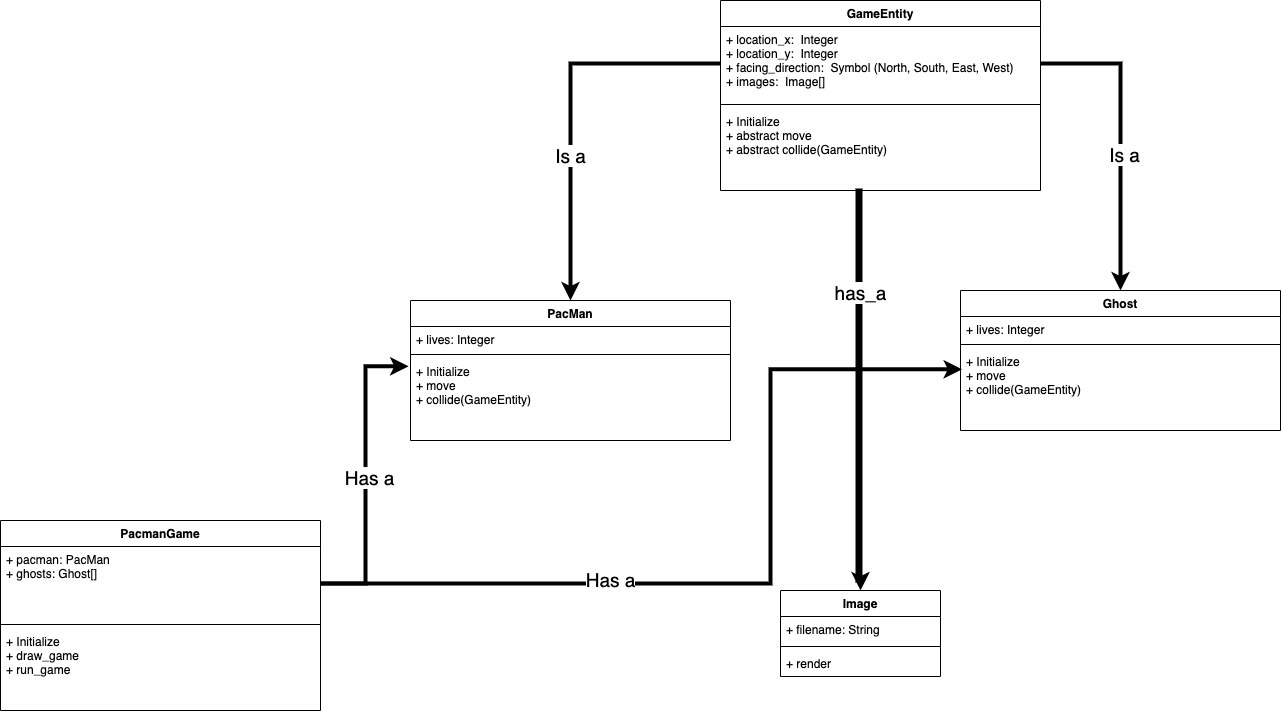

The diagram above was exported from draw.io. Its source (the exported page's mxGraphModel, read from the mxfile embedded in the PNG):
<mxGraphModel dx="2211" dy="704" grid="1" gridSize="10" guides="1" tooltips="1" connect="1" arrows="1" fold="1" page="1" pageScale="1" pageWidth="1169" pageHeight="826" background="#ffffff" math="0" shadow="0">
  <root>
    <mxCell id="0" />
    <mxCell id="1" parent="0" />
    <mxCell id="QxGuUUo5CoLuzZS2f3C9-45" value="GameEntity" style="swimlane;fontStyle=1;align=center;verticalAlign=top;childLayout=stackLayout;horizontal=1;startSize=26;horizontalStack=0;resizeParent=1;resizeParentMax=0;resizeLast=0;collapsible=1;marginBottom=0;" vertex="1" parent="1">
      <mxGeometry x="410" y="20" width="320" height="190" as="geometry" />
    </mxCell>
    <mxCell id="QxGuUUo5CoLuzZS2f3C9-46" value="+ location_x:  Integer&#10;+ location_y:  Integer&#10;+ facing_direction:  Symbol (North, South, East, West)&#10;+ images:  Image[]" style="text;strokeColor=none;fillColor=none;align=left;verticalAlign=top;spacingLeft=4;spacingRight=4;overflow=hidden;rotatable=0;points=[[0,0.5],[1,0.5]];portConstraint=eastwest;" vertex="1" parent="QxGuUUo5CoLuzZS2f3C9-45">
      <mxGeometry y="26" width="320" height="74" as="geometry" />
    </mxCell>
    <mxCell id="QxGuUUo5CoLuzZS2f3C9-47" value="" style="line;strokeWidth=1;fillColor=none;align=left;verticalAlign=middle;spacingTop=-1;spacingLeft=3;spacingRight=3;rotatable=0;labelPosition=right;points=[];portConstraint=eastwest;" vertex="1" parent="QxGuUUo5CoLuzZS2f3C9-45">
      <mxGeometry y="100" width="320" height="8" as="geometry" />
    </mxCell>
    <mxCell id="QxGuUUo5CoLuzZS2f3C9-48" value="+ Initialize&#10;+ abstract move&#10;+ abstract collide(GameEntity)&#10;" style="text;strokeColor=none;fillColor=none;align=left;verticalAlign=top;spacingLeft=4;spacingRight=4;overflow=hidden;rotatable=0;points=[[0,0.5],[1,0.5]];portConstraint=eastwest;" vertex="1" parent="QxGuUUo5CoLuzZS2f3C9-45">
      <mxGeometry y="108" width="320" height="82" as="geometry" />
    </mxCell>
    <mxCell id="QxGuUUo5CoLuzZS2f3C9-41" value="PacMan" style="swimlane;fontStyle=1;align=center;verticalAlign=top;childLayout=stackLayout;horizontal=1;startSize=26;horizontalStack=0;resizeParent=1;resizeParentMax=0;resizeLast=0;collapsible=1;marginBottom=0;" vertex="1" parent="1">
      <mxGeometry x="100" y="320" width="320" height="140" as="geometry" />
    </mxCell>
    <mxCell id="QxGuUUo5CoLuzZS2f3C9-42" value="+ lives: Integer" style="text;strokeColor=none;fillColor=none;align=left;verticalAlign=top;spacingLeft=4;spacingRight=4;overflow=hidden;rotatable=0;points=[[0,0.5],[1,0.5]];portConstraint=eastwest;" vertex="1" parent="QxGuUUo5CoLuzZS2f3C9-41">
      <mxGeometry y="26" width="320" height="24" as="geometry" />
    </mxCell>
    <mxCell id="QxGuUUo5CoLuzZS2f3C9-43" value="" style="line;strokeWidth=1;fillColor=none;align=left;verticalAlign=middle;spacingTop=-1;spacingLeft=3;spacingRight=3;rotatable=0;labelPosition=right;points=[];portConstraint=eastwest;" vertex="1" parent="QxGuUUo5CoLuzZS2f3C9-41">
      <mxGeometry y="50" width="320" height="8" as="geometry" />
    </mxCell>
    <mxCell id="QxGuUUo5CoLuzZS2f3C9-44" value="+ Initialize&#10;+ move&#10;+ collide(GameEntity)&#10;" style="text;strokeColor=none;fillColor=none;align=left;verticalAlign=top;spacingLeft=4;spacingRight=4;overflow=hidden;rotatable=0;points=[[0,0.5],[1,0.5]];portConstraint=eastwest;" vertex="1" parent="QxGuUUo5CoLuzZS2f3C9-41">
      <mxGeometry y="58" width="320" height="82" as="geometry" />
    </mxCell>
    <mxCell id="QxGuUUo5CoLuzZS2f3C9-49" style="edgeStyle=orthogonalEdgeStyle;rounded=0;orthogonalLoop=1;jettySize=auto;html=1;exitX=0;exitY=0.5;exitDx=0;exitDy=0;entryX=0.5;entryY=0;entryDx=0;entryDy=0;strokeWidth=4;" edge="1" parent="1" source="QxGuUUo5CoLuzZS2f3C9-46" target="QxGuUUo5CoLuzZS2f3C9-41">
      <mxGeometry relative="1" as="geometry" />
    </mxCell>
    <mxCell id="QxGuUUo5CoLuzZS2f3C9-50" value="&lt;font style=&quot;font-size: 19px&quot;&gt;Is a&lt;/font&gt;" style="edgeLabel;html=1;align=center;verticalAlign=middle;resizable=0;points=[];" vertex="1" connectable="0" parent="QxGuUUo5CoLuzZS2f3C9-49">
      <mxGeometry x="0.2475" y="-1" relative="1" as="geometry">
        <mxPoint as="offset" />
      </mxGeometry>
    </mxCell>
    <mxCell id="QxGuUUo5CoLuzZS2f3C9-51" value="Ghost" style="swimlane;fontStyle=1;align=center;verticalAlign=top;childLayout=stackLayout;horizontal=1;startSize=26;horizontalStack=0;resizeParent=1;resizeParentMax=0;resizeLast=0;collapsible=1;marginBottom=0;" vertex="1" parent="1">
      <mxGeometry x="650" y="310" width="320" height="140" as="geometry" />
    </mxCell>
    <mxCell id="QxGuUUo5CoLuzZS2f3C9-52" value="+ lives: Integer" style="text;strokeColor=none;fillColor=none;align=left;verticalAlign=top;spacingLeft=4;spacingRight=4;overflow=hidden;rotatable=0;points=[[0,0.5],[1,0.5]];portConstraint=eastwest;" vertex="1" parent="QxGuUUo5CoLuzZS2f3C9-51">
      <mxGeometry y="26" width="320" height="24" as="geometry" />
    </mxCell>
    <mxCell id="QxGuUUo5CoLuzZS2f3C9-53" value="" style="line;strokeWidth=1;fillColor=none;align=left;verticalAlign=middle;spacingTop=-1;spacingLeft=3;spacingRight=3;rotatable=0;labelPosition=right;points=[];portConstraint=eastwest;" vertex="1" parent="QxGuUUo5CoLuzZS2f3C9-51">
      <mxGeometry y="50" width="320" height="8" as="geometry" />
    </mxCell>
    <mxCell id="QxGuUUo5CoLuzZS2f3C9-54" value="+ Initialize&#10;+ move&#10;+ collide(GameEntity)&#10;" style="text;strokeColor=none;fillColor=none;align=left;verticalAlign=top;spacingLeft=4;spacingRight=4;overflow=hidden;rotatable=0;points=[[0,0.5],[1,0.5]];portConstraint=eastwest;" vertex="1" parent="QxGuUUo5CoLuzZS2f3C9-51">
      <mxGeometry y="58" width="320" height="82" as="geometry" />
    </mxCell>
    <mxCell id="QxGuUUo5CoLuzZS2f3C9-55" style="edgeStyle=orthogonalEdgeStyle;rounded=0;orthogonalLoop=1;jettySize=auto;html=1;exitX=1;exitY=0.5;exitDx=0;exitDy=0;strokeWidth=4;" edge="1" parent="1" source="QxGuUUo5CoLuzZS2f3C9-46" target="QxGuUUo5CoLuzZS2f3C9-51">
      <mxGeometry relative="1" as="geometry" />
    </mxCell>
    <mxCell id="QxGuUUo5CoLuzZS2f3C9-56" value="&lt;font style=&quot;font-size: 19px&quot;&gt;Is a&lt;/font&gt;" style="edgeLabel;html=1;align=center;verticalAlign=middle;resizable=0;points=[];" vertex="1" connectable="0" parent="QxGuUUo5CoLuzZS2f3C9-55">
      <mxGeometry x="0.1049" y="3" relative="1" as="geometry">
        <mxPoint as="offset" />
      </mxGeometry>
    </mxCell>
    <mxCell id="QxGuUUo5CoLuzZS2f3C9-61" style="edgeStyle=orthogonalEdgeStyle;rounded=0;orthogonalLoop=1;jettySize=auto;html=1;entryX=0.5;entryY=0;entryDx=0;entryDy=0;strokeWidth=4;" edge="1" parent="1" target="QxGuUUo5CoLuzZS2f3C9-57">
      <mxGeometry relative="1" as="geometry">
        <mxPoint x="550" y="600" as="sourcePoint" />
        <mxPoint x="460" y="547" as="targetPoint" />
        <Array as="points">
          <mxPoint x="547" y="600" />
          <mxPoint x="547" y="210" />
          <mxPoint x="550" y="210" />
        </Array>
      </mxGeometry>
    </mxCell>
    <mxCell id="QxGuUUo5CoLuzZS2f3C9-62" value="&lt;font style=&quot;font-size: 19px&quot;&gt;has_a&lt;/font&gt;" style="edgeLabel;html=1;align=center;verticalAlign=middle;resizable=0;points=[];" vertex="1" connectable="0" parent="QxGuUUo5CoLuzZS2f3C9-61">
      <mxGeometry x="0.2475" y="-1" relative="1" as="geometry">
        <mxPoint as="offset" />
      </mxGeometry>
    </mxCell>
    <mxCell id="QxGuUUo5CoLuzZS2f3C9-57" value="Image" style="swimlane;fontStyle=1;align=center;verticalAlign=top;childLayout=stackLayout;horizontal=1;startSize=26;horizontalStack=0;resizeParent=1;resizeParentMax=0;resizeLast=0;collapsible=1;marginBottom=0;" vertex="1" parent="1">
      <mxGeometry x="470" y="610" width="160" height="86" as="geometry" />
    </mxCell>
    <mxCell id="QxGuUUo5CoLuzZS2f3C9-58" value="+ filename: String" style="text;strokeColor=none;fillColor=none;align=left;verticalAlign=top;spacingLeft=4;spacingRight=4;overflow=hidden;rotatable=0;points=[[0,0.5],[1,0.5]];portConstraint=eastwest;" vertex="1" parent="QxGuUUo5CoLuzZS2f3C9-57">
      <mxGeometry y="26" width="160" height="26" as="geometry" />
    </mxCell>
    <mxCell id="QxGuUUo5CoLuzZS2f3C9-59" value="" style="line;strokeWidth=1;fillColor=none;align=left;verticalAlign=middle;spacingTop=-1;spacingLeft=3;spacingRight=3;rotatable=0;labelPosition=right;points=[];portConstraint=eastwest;" vertex="1" parent="QxGuUUo5CoLuzZS2f3C9-57">
      <mxGeometry y="52" width="160" height="8" as="geometry" />
    </mxCell>
    <mxCell id="QxGuUUo5CoLuzZS2f3C9-60" value="+ render" style="text;strokeColor=none;fillColor=none;align=left;verticalAlign=top;spacingLeft=4;spacingRight=4;overflow=hidden;rotatable=0;points=[[0,0.5],[1,0.5]];portConstraint=eastwest;" vertex="1" parent="QxGuUUo5CoLuzZS2f3C9-57">
      <mxGeometry y="60" width="160" height="26" as="geometry" />
    </mxCell>
    <mxCell id="QxGuUUo5CoLuzZS2f3C9-67" style="edgeStyle=orthogonalEdgeStyle;rounded=0;orthogonalLoop=1;jettySize=auto;html=1;exitX=1;exitY=0.5;exitDx=0;exitDy=0;entryX=-0.006;entryY=0.095;entryDx=0;entryDy=0;strokeWidth=4;entryPerimeter=0;" edge="1" parent="1" source="QxGuUUo5CoLuzZS2f3C9-64" target="QxGuUUo5CoLuzZS2f3C9-44">
      <mxGeometry relative="1" as="geometry" />
    </mxCell>
    <mxCell id="QxGuUUo5CoLuzZS2f3C9-68" value="&lt;font style=&quot;font-size: 19px&quot;&gt;Has a&lt;/font&gt;" style="edgeLabel;html=1;align=center;verticalAlign=middle;resizable=0;points=[];" vertex="1" connectable="0" parent="QxGuUUo5CoLuzZS2f3C9-67">
      <mxGeometry x="-0.0065" y="-3" relative="1" as="geometry">
        <mxPoint as="offset" />
      </mxGeometry>
    </mxCell>
    <mxCell id="QxGuUUo5CoLuzZS2f3C9-69" style="edgeStyle=orthogonalEdgeStyle;rounded=0;orthogonalLoop=1;jettySize=auto;html=1;exitX=1;exitY=0.5;exitDx=0;exitDy=0;entryX=0.005;entryY=0.254;entryDx=0;entryDy=0;entryPerimeter=0;strokeWidth=4;" edge="1" parent="1" source="QxGuUUo5CoLuzZS2f3C9-64" target="QxGuUUo5CoLuzZS2f3C9-54">
      <mxGeometry relative="1" as="geometry">
        <Array as="points">
          <mxPoint x="460" y="603" />
          <mxPoint x="460" y="389" />
        </Array>
      </mxGeometry>
    </mxCell>
    <mxCell id="QxGuUUo5CoLuzZS2f3C9-71" value="&lt;font style=&quot;font-size: 19px&quot;&gt;Has a&lt;/font&gt;" style="edgeLabel;html=1;align=center;verticalAlign=middle;resizable=0;points=[];" vertex="1" connectable="0" parent="QxGuUUo5CoLuzZS2f3C9-69">
      <mxGeometry x="-0.3241" y="5" relative="1" as="geometry">
        <mxPoint as="offset" />
      </mxGeometry>
    </mxCell>
    <mxCell id="QxGuUUo5CoLuzZS2f3C9-63" value="PacmanGame" style="swimlane;fontStyle=1;align=center;verticalAlign=top;childLayout=stackLayout;horizontal=1;startSize=26;horizontalStack=0;resizeParent=1;resizeParentMax=0;resizeLast=0;collapsible=1;marginBottom=0;" vertex="1" parent="1">
      <mxGeometry x="-310" y="540" width="320" height="190" as="geometry" />
    </mxCell>
    <mxCell id="QxGuUUo5CoLuzZS2f3C9-64" value="+ pacman: PacMan&#10;+ ghosts: Ghost[]" style="text;strokeColor=none;fillColor=none;align=left;verticalAlign=top;spacingLeft=4;spacingRight=4;overflow=hidden;rotatable=0;points=[[0,0.5],[1,0.5]];portConstraint=eastwest;" vertex="1" parent="QxGuUUo5CoLuzZS2f3C9-63">
      <mxGeometry y="26" width="320" height="74" as="geometry" />
    </mxCell>
    <mxCell id="QxGuUUo5CoLuzZS2f3C9-65" value="" style="line;strokeWidth=1;fillColor=none;align=left;verticalAlign=middle;spacingTop=-1;spacingLeft=3;spacingRight=3;rotatable=0;labelPosition=right;points=[];portConstraint=eastwest;" vertex="1" parent="QxGuUUo5CoLuzZS2f3C9-63">
      <mxGeometry y="100" width="320" height="8" as="geometry" />
    </mxCell>
    <mxCell id="QxGuUUo5CoLuzZS2f3C9-66" value="+ Initialize&#10;+ draw_game&#10;+ run_game&#10;" style="text;strokeColor=none;fillColor=none;align=left;verticalAlign=top;spacingLeft=4;spacingRight=4;overflow=hidden;rotatable=0;points=[[0,0.5],[1,0.5]];portConstraint=eastwest;" vertex="1" parent="QxGuUUo5CoLuzZS2f3C9-63">
      <mxGeometry y="108" width="320" height="82" as="geometry" />
    </mxCell>
  </root>
</mxGraphModel>